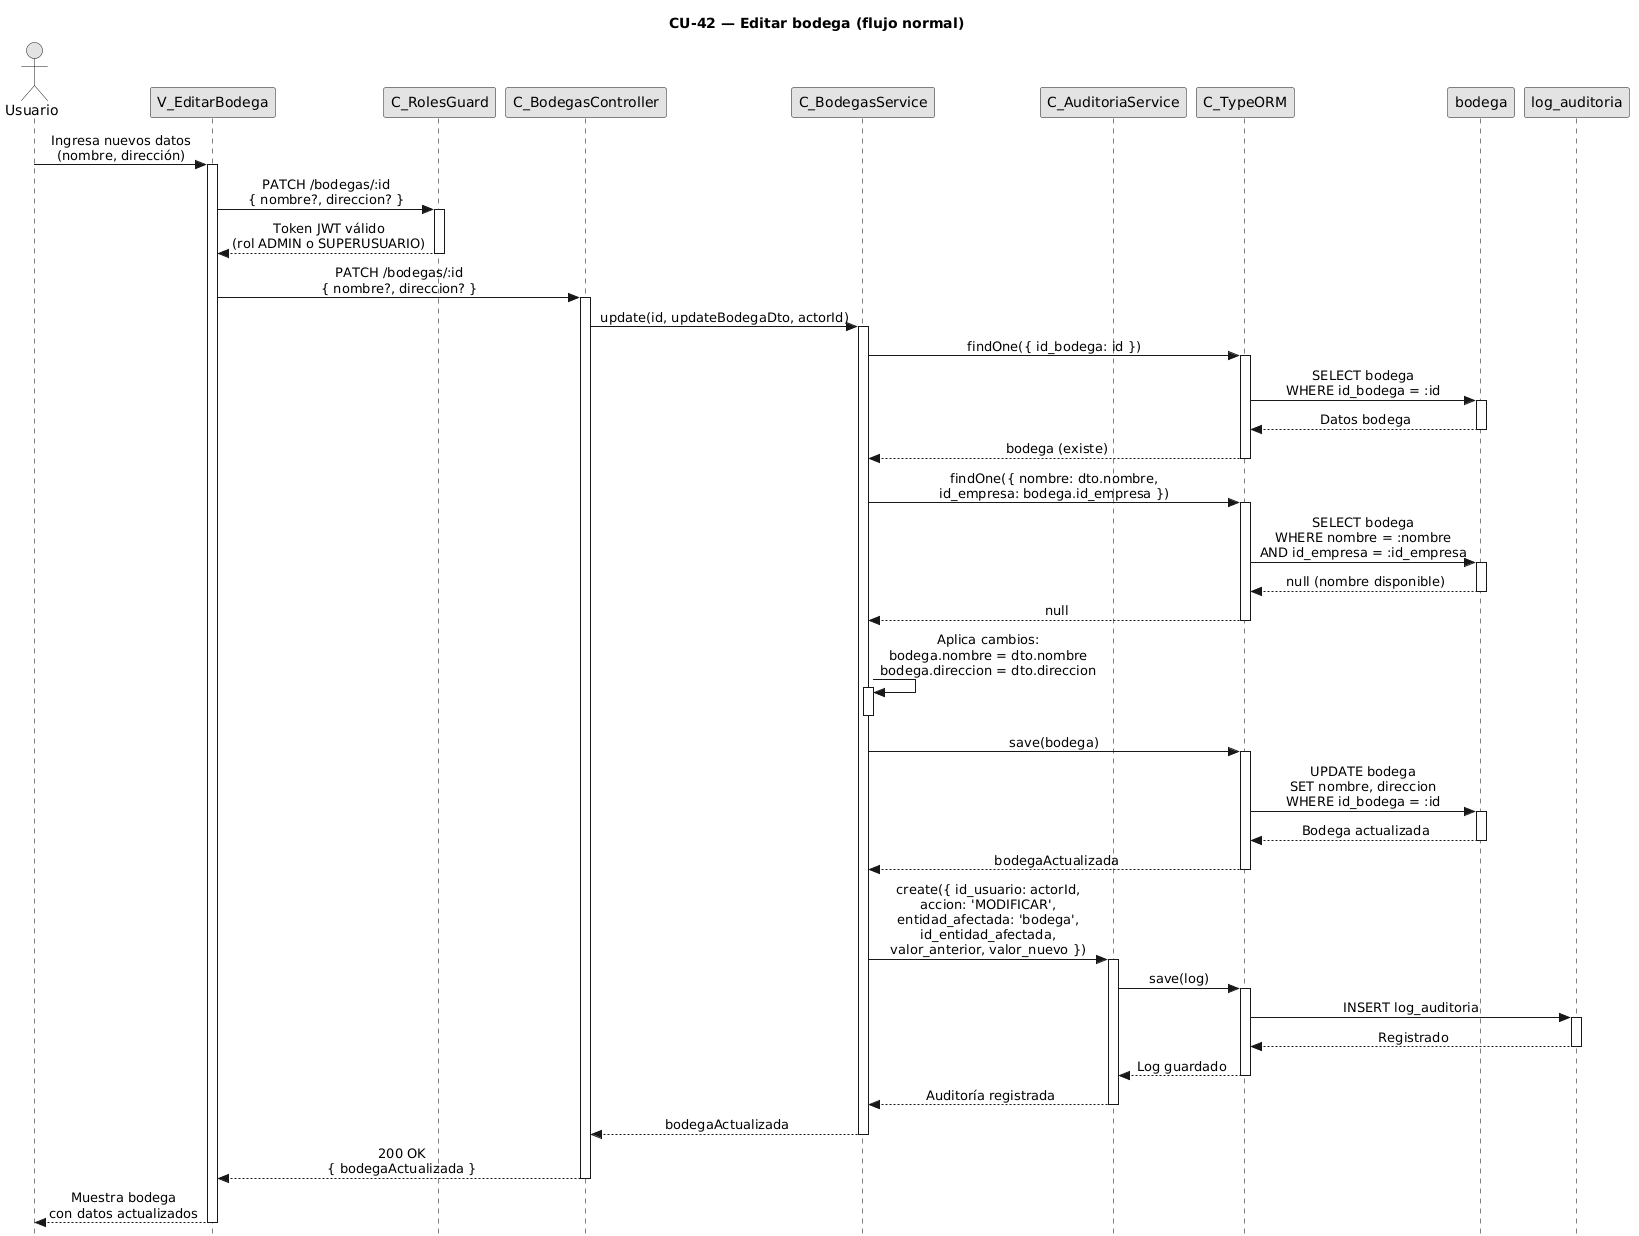

The diagram above was rendered by PlantUML. Its source (embedded in the PNG):
@startuml
title CU-42 — Editar bodega (flujo normal)

skinparam style strictuml
skinparam monochrome true
skinparam shadowing false
skinparam sequenceMessageAlign center
skinparam sequence {
  MessageAlign center
  LifeLineBorderColor black
}
hide footbox

actor "Usuario" as user
participant "V_EditarBodega" as view
participant "C_RolesGuard" as guard
participant "C_BodegasController" as ctrl
participant "C_BodegasService" as svc
participant "C_AuditoriaService" as aud
participant "C_TypeORM" as orm
participant "bodega" as bent
participant "log_auditoria" as aent

user -> view : Ingresa nuevos datos\n(nombre, dirección)
activate view

view -> guard : PATCH /bodegas/:id\n{ nombre?, direccion? }
activate guard
guard --> view : Token JWT válido\n(rol ADMIN o SUPERUSUARIO)
deactivate guard

view -> ctrl : PATCH /bodegas/:id\n{ nombre?, direccion? }
activate ctrl

ctrl -> svc : update(id, updateBodegaDto, actorId)
activate svc

svc -> orm : findOne({ id_bodega: id })
activate orm

orm -> bent : SELECT bodega\nWHERE id_bodega = :id
activate bent
bent --> orm : Datos bodega
deactivate bent

orm --> svc : bodega (existe)
deactivate orm

svc -> orm : findOne({ nombre: dto.nombre,\nid_empresa: bodega.id_empresa })
activate orm

orm -> bent : SELECT bodega\nWHERE nombre = :nombre\nAND id_empresa = :id_empresa
activate bent
bent --> orm : null (nombre disponible)
deactivate bent

orm --> svc : null
deactivate orm

svc -> svc : Aplica cambios:\nbodega.nombre = dto.nombre\nbodega.direccion = dto.direccion
activate svc
deactivate svc

svc -> orm : save(bodega)
activate orm

orm -> bent : UPDATE bodega\nSET nombre, direccion\nWHERE id_bodega = :id
activate bent
bent --> orm : Bodega actualizada
deactivate bent

orm --> svc : bodegaActualizada
deactivate orm

svc -> aud : create({ id_usuario: actorId,\naccion: 'MODIFICAR',\nentidad_afectada: 'bodega',\nid_entidad_afectada,\nvalor_anterior, valor_nuevo })
activate aud

aud -> orm : save(log)
activate orm

orm -> aent : INSERT log_auditoria
activate aent
aent --> orm : Registrado
deactivate aent

orm --> aud : Log guardado
deactivate orm

aud --> svc : Auditoría registrada
deactivate aud

svc --> ctrl : bodegaActualizada
deactivate svc

ctrl --> view : 200 OK\n{ bodegaActualizada }
deactivate ctrl

view --> user : Muestra bodega\ncon datos actualizados
deactivate view
@enduml